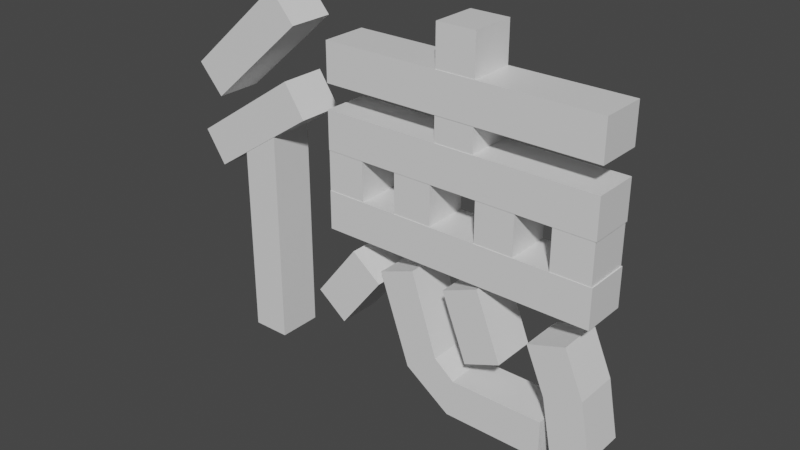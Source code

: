 # Source: toku.blend  (saved by Blender 2.83.18; exported with 4.5.12 LTS)
import bpy
from mathutils import Matrix  # noqa: F401  (used for matrix-valued properties, if any)

bpy.ops.wm.read_factory_settings(use_empty=True)
scene = bpy.context.scene
scene.name = 'Scene'

# ---- collections
col_collection = bpy.data.collections.new('Collection'); scene.collection.children.link(col_collection)

# ---- materials (node trees are filled in below, after node groups)
mat_material = bpy.data.materials.new('Material')
mat_material.alpha_threshold = 0.0
mat_material.use_transparent_shadow = False
mat_material.line_color = (0.0, 0.0, 0.0, 1.0)

# ---- material node trees
mat_material.use_nodes = True; mat_material.node_tree.nodes.clear()
_N = mat_material.node_tree.nodes; _L = mat_material.node_tree.links
n0 = _N.new('ShaderNodeOutputMaterial'); n0.name = 'Material Output'; n0.location = (300, 300)
n1 = _N.new('ShaderNodeBsdfPrincipled'); n1.name = 'Principled BSDF'; n1.location = (10, 300)
n1.distribution = 'GGX'
n1.subsurface_method = 'BURLEY'
n1.inputs[2].default_value = 0.4
n1.inputs[3].default_value = 1.45
n1.inputs[27].default_value = (0.0, 0.0, 0.0, 1.0)
n1.inputs[28].default_value = 1.0
_L.new(n1.outputs[0], n0.inputs[0])
n0.is_active_output = True

# ---- world
world_world = bpy.data.worlds.new('World'); scene.world = world_world
world_world.use_nodes = True; world_world.node_tree.nodes.clear()
_N = world_world.node_tree.nodes; _L = world_world.node_tree.links
n0 = _N.new('ShaderNodeOutputWorld'); n0.name = 'World Output'; n0.location = (300, 300)
n1 = _N.new('ShaderNodeBackground'); n1.name = 'Background'; n1.location = (10, 300)
n1.inputs[0].default_value = (0.05088, 0.05088, 0.05088, 1.0)
_L.new(n1.outputs[0], n0.inputs[0])
n0.is_active_output = True
world_world.color = (0.05088, 0.05088, 0.05088)
world_world.use_sun_shadow = False
world_world.sun_shadow_jitter_overblur = 0.0

# ---- meshes
me_cube = bpy.data.meshes.new('Cube')
me_cube.from_pydata([(1.353, 1.0, 7.28), (1.353, 1.0, 5.28), (1.353, -1.0, 7.28), (1.353, -1.0, 5.28), (-0.6474, 1.0, 7.28), (-0.6474, 1.0, 5.28), (-0.6474, -1.0, 7.28), (-0.6474, -1.0, 5.28)], [], [(0, 4, 6, 2), (3, 2, 6, 7), (7, 6, 4, 5), (5, 1, 3, 7), (1, 0, 2, 3), (5, 4, 0, 1)])
_uv = me_cube.uv_layers.new(name='UVMap')
_uv.uv.foreach_set('vector', [0.625, 0.5, 0.875, 0.5, 0.875, 0.75, 0.625, 0.75, 0.375, 0.75, 0.625, 0.75, 0.625, 1.0, 0.375, 1.0, 0.375, 0.0, 0.625, 0.0, 0.625, 0.25, 0.375, 0.25, 0.125, 0.5, 0.375, 0.5, 0.375, 0.75, 0.125, 0.75, 0.375, 0.5, 0.625, 0.5, 0.625, 0.75, 0.375, 0.75, 0.375, 0.25, 0.625, 0.25, 0.625, 0.5, 0.375, 0.5])
me_cube.materials.append(mat_material)
me_cube.use_remesh_preserve_volume = False
me_cube.use_remesh_preserve_attributes = False
me_cube.use_mirror_vertex_groups = False
me_cube.update()
me_cube_001 = bpy.data.meshes.new('Cube.001')
me_cube_001.from_pydata([(-1.028, 1.0, 3.504), (-1.028, 1.0, 1.504), (-1.028, -1.0, 3.504), (-1.028, -1.0, 1.504), (-3.028, 1.0, 3.504), (-3.028, 1.0, 1.504), (-3.028, -1.0, 3.504), (-3.028, -1.0, 1.504)], [], [(0, 4, 6, 2), (3, 2, 6, 7), (7, 6, 4, 5), (5, 1, 3, 7), (1, 0, 2, 3), (5, 4, 0, 1)])
_uv = me_cube_001.uv_layers.new(name='UVMap')
_uv.uv.foreach_set('vector', [0.625, 0.5, 0.875, 0.5, 0.875, 0.75, 0.625, 0.75, 0.375, 0.75, 0.625, 0.75, 0.625, 1.0, 0.375, 1.0, 0.375, 0.0, 0.625, 0.0, 0.625, 0.25, 0.375, 0.25, 0.125, 0.5, 0.375, 0.5, 0.375, 0.75, 0.125, 0.75, 0.375, 0.5, 0.625, 0.5, 0.625, 0.75, 0.375, 0.75, 0.375, 0.25, 0.625, 0.25, 0.625, 0.5, 0.375, 0.5])
me_cube_001.materials.append(mat_material)
me_cube_001.use_remesh_preserve_volume = False
me_cube_001.use_remesh_preserve_attributes = False
me_cube_001.use_mirror_vertex_groups = False
me_cube_001.update()
me_cube_002 = bpy.data.meshes.new('Cube.002')
me_cube_002.from_pydata([(1.353, 1.0, 4.015), (1.353, 1.0, 2.015), (1.353, -1.0, 4.015), (1.353, -1.0, 2.015), (-0.6474, 1.0, 4.015), (-0.6474, 1.0, 2.015), (-0.6474, -1.0, 4.015), (-0.6474, -1.0, 2.015)], [], [(0, 4, 6, 2), (3, 2, 6, 7), (7, 6, 4, 5), (5, 1, 3, 7), (1, 0, 2, 3), (5, 4, 0, 1)])
_uv = me_cube_002.uv_layers.new(name='UVMap')
_uv.uv.foreach_set('vector', [0.625, 0.5, 0.875, 0.5, 0.875, 0.75, 0.625, 0.75, 0.375, 0.75, 0.625, 0.75, 0.625, 1.0, 0.375, 1.0, 0.375, 0.0, 0.625, 0.0, 0.625, 0.25, 0.375, 0.25, 0.125, 0.5, 0.375, 0.5, 0.375, 0.75, 0.125, 0.75, 0.375, 0.5, 0.625, 0.5, 0.625, 0.75, 0.375, 0.75, 0.375, 0.25, 0.625, 0.25, 0.625, 0.5, 0.375, 0.5])
me_cube_002.materials.append(mat_material)
me_cube_002.use_remesh_preserve_volume = False
me_cube_002.use_remesh_preserve_attributes = False
me_cube_002.use_mirror_vertex_groups = False
me_cube_002.update()
me_cube_003 = bpy.data.meshes.new('Cube.003')
me_cube_003.from_pydata([(0.7969, 1.0, -2.591), (0.7969, 1.0, -4.591), (0.7969, -1.0, -2.591), (0.7969, -1.0, -4.591), (-1.203, 1.0, -2.591), (-1.203, 1.0, -4.591), (-1.203, -1.0, -2.591), (-1.203, -1.0, -4.591)], [], [(0, 4, 6, 2), (3, 2, 6, 7), (7, 6, 4, 5), (5, 1, 3, 7), (1, 0, 2, 3), (5, 4, 0, 1)])
_uv = me_cube_003.uv_layers.new(name='UVMap')
_uv.uv.foreach_set('vector', [0.625, 0.5, 0.875, 0.5, 0.875, 0.75, 0.625, 0.75, 0.375, 0.75, 0.625, 0.75, 0.625, 1.0, 0.375, 1.0, 0.375, 0.0, 0.625, 0.0, 0.625, 0.25, 0.375, 0.25, 0.125, 0.5, 0.375, 0.5, 0.375, 0.75, 0.125, 0.75, 0.375, 0.5, 0.625, 0.5, 0.625, 0.75, 0.375, 0.75, 0.375, 0.25, 0.625, 0.25, 0.625, 0.5, 0.375, 0.5])
me_cube_003.materials.append(mat_material)
me_cube_003.use_remesh_preserve_volume = False
me_cube_003.use_remesh_preserve_attributes = False
me_cube_003.use_mirror_vertex_groups = False
me_cube_003.update()
me_cube_004 = bpy.data.meshes.new('Cube.004')
me_cube_004.from_pydata([(0.7969, 1.0, 1.295), (0.7969, 1.0, -0.7047), (0.7969, -1.0, 1.295), (0.7969, -1.0, -0.7047), (-1.203, 1.0, 1.295), (-1.203, 1.0, -0.7047), (-1.203, -1.0, 1.295), (-1.203, -1.0, -0.7047)], [], [(0, 4, 6, 2), (3, 2, 6, 7), (7, 6, 4, 5), (5, 1, 3, 7), (1, 0, 2, 3), (5, 4, 0, 1)])
_uv = me_cube_004.uv_layers.new(name='UVMap')
_uv.uv.foreach_set('vector', [0.625, 0.5, 0.875, 0.5, 0.875, 0.75, 0.625, 0.75, 0.375, 0.75, 0.625, 0.75, 0.625, 1.0, 0.375, 1.0, 0.375, 0.0, 0.625, 0.0, 0.625, 0.25, 0.375, 0.25, 0.125, 0.5, 0.375, 0.5, 0.375, 0.75, 0.125, 0.75, 0.375, 0.5, 0.625, 0.5, 0.625, 0.75, 0.375, 0.75, 0.375, 0.25, 0.625, 0.25, 0.625, 0.5, 0.375, 0.5])
me_cube_004.materials.append(mat_material)
me_cube_004.use_remesh_preserve_volume = False
me_cube_004.use_remesh_preserve_attributes = False
me_cube_004.use_mirror_vertex_groups = False
me_cube_004.update()
me_cube_005 = bpy.data.meshes.new('Cube.005')
me_cube_005.from_pydata([(0.7969, 1.0, 5.724), (0.7969, 1.0, 3.724), (0.7969, -1.0, 5.724), (0.7969, -1.0, 3.724), (-1.203, 1.0, 5.724), (-1.203, 1.0, 3.724), (-1.203, -1.0, 5.724), (-1.203, -1.0, 3.724)], [], [(0, 4, 6, 2), (3, 2, 6, 7), (7, 6, 4, 5), (5, 1, 3, 7), (1, 0, 2, 3), (5, 4, 0, 1)])
_uv = me_cube_005.uv_layers.new(name='UVMap')
_uv.uv.foreach_set('vector', [0.625, 0.5, 0.875, 0.5, 0.875, 0.75, 0.625, 0.75, 0.375, 0.75, 0.625, 0.75, 0.625, 1.0, 0.375, 1.0, 0.375, 0.0, 0.625, 0.0, 0.625, 0.25, 0.375, 0.25, 0.125, 0.5, 0.375, 0.5, 0.375, 0.75, 0.125, 0.75, 0.375, 0.5, 0.625, 0.5, 0.625, 0.75, 0.375, 0.75, 0.375, 0.25, 0.625, 0.25, 0.625, 0.5, 0.375, 0.5])
me_cube_005.materials.append(mat_material)
me_cube_005.use_remesh_preserve_volume = False
me_cube_005.use_remesh_preserve_attributes = False
me_cube_005.use_mirror_vertex_groups = False
me_cube_005.update()
me_cube_006 = bpy.data.meshes.new('Cube.006')
me_cube_006.from_pydata([(0.7969, 1.0, 9.552), (0.7969, 1.0, 7.552), (0.7969, -1.0, 9.552), (0.7969, -1.0, 7.552), (-1.203, 1.0, 9.552), (-1.203, 1.0, 7.552), (-1.203, -1.0, 9.552), (-1.203, -1.0, 7.552)], [], [(0, 4, 6, 2), (3, 2, 6, 7), (7, 6, 4, 5), (5, 1, 3, 7), (1, 0, 2, 3), (5, 4, 0, 1)])
_uv = me_cube_006.uv_layers.new(name='UVMap')
_uv.uv.foreach_set('vector', [0.625, 0.5, 0.875, 0.5, 0.875, 0.75, 0.625, 0.75, 0.375, 0.75, 0.625, 0.75, 0.625, 1.0, 0.375, 1.0, 0.375, 0.0, 0.625, 0.0, 0.625, 0.25, 0.375, 0.25, 0.125, 0.5, 0.375, 0.5, 0.375, 0.75, 0.125, 0.75, 0.375, 0.5, 0.625, 0.5, 0.625, 0.75, 0.375, 0.75, 0.375, 0.25, 0.625, 0.25, 0.625, 0.5, 0.375, 0.5])
me_cube_006.materials.append(mat_material)
me_cube_006.use_remesh_preserve_volume = False
me_cube_006.use_remesh_preserve_attributes = False
me_cube_006.use_mirror_vertex_groups = False
me_cube_006.update()
me_cube_007 = bpy.data.meshes.new('Cube.007')
me_cube_007.from_pydata([(1.353, 1.0, -0.04829), (1.353, 1.0, -2.048), (1.353, -1.0, -0.04829), (1.353, -1.0, -2.048), (-0.6474, 1.0, -0.04829), (-0.6474, 1.0, -2.048), (-0.6474, -1.0, -0.04829), (-0.6474, -1.0, -2.048)], [], [(0, 4, 6, 2), (3, 2, 6, 7), (7, 6, 4, 5), (5, 1, 3, 7), (1, 0, 2, 3), (5, 4, 0, 1)])
_uv = me_cube_007.uv_layers.new(name='UVMap')
_uv.uv.foreach_set('vector', [0.625, 0.5, 0.875, 0.5, 0.875, 0.75, 0.625, 0.75, 0.375, 0.75, 0.625, 0.75, 0.625, 1.0, 0.375, 1.0, 0.375, 0.0, 0.625, 0.0, 0.625, 0.25, 0.375, 0.25, 0.125, 0.5, 0.375, 0.5, 0.375, 0.75, 0.125, 0.75, 0.375, 0.5, 0.625, 0.5, 0.625, 0.75, 0.375, 0.75, 0.375, 0.25, 0.625, 0.25, 0.625, 0.5, 0.375, 0.5])
me_cube_007.materials.append(mat_material)
me_cube_007.use_remesh_preserve_volume = False
me_cube_007.use_remesh_preserve_attributes = False
me_cube_007.use_mirror_vertex_groups = False
me_cube_007.update()
me_cube_008 = bpy.data.meshes.new('Cube.008')
me_cube_008.from_pydata([(4.262, 1.0, 1.195), (4.262, 1.0, -0.8046), (4.262, -1.0, 1.195), (4.262, -1.0, -0.8046), (2.262, 1.0, 1.195), (2.262, 1.0, -0.8046), (2.262, -1.0, 1.195), (2.262, -1.0, -0.8046)], [], [(0, 4, 6, 2), (3, 2, 6, 7), (7, 6, 4, 5), (5, 1, 3, 7), (1, 0, 2, 3), (5, 4, 0, 1)])
_uv = me_cube_008.uv_layers.new(name='UVMap')
_uv.uv.foreach_set('vector', [0.625, 0.5, 0.875, 0.5, 0.875, 0.75, 0.625, 0.75, 0.375, 0.75, 0.625, 0.75, 0.625, 1.0, 0.375, 1.0, 0.375, 0.0, 0.625, 0.0, 0.625, 0.25, 0.375, 0.25, 0.125, 0.5, 0.375, 0.5, 0.375, 0.75, 0.125, 0.75, 0.375, 0.5, 0.625, 0.5, 0.625, 0.75, 0.375, 0.75, 0.375, 0.25, 0.625, 0.25, 0.625, 0.5, 0.375, 0.5])
me_cube_008.materials.append(mat_material)
me_cube_008.use_remesh_preserve_volume = False
me_cube_008.use_remesh_preserve_attributes = False
me_cube_008.use_mirror_vertex_groups = False
me_cube_008.update()
me_cube_010 = bpy.data.meshes.new('Cube.010')
me_cube_010.from_pydata([(2.702, 1.0, -0.692), (2.894, 1.0, -2.63), (2.702, -1.0, -0.692), (2.894, -1.0, -2.63), (1.003, 1.0, -0.5673), (1.003, 1.0, -2.567), (1.003, -1.0, -0.5673), (1.003, -1.0, -2.567), (3.149, 1.0, 0.01157), (3.827, 1.0, -0.9619), (3.149, -1.0, 0.01157), (3.827, -1.0, -0.9619), (3.793, 1.0, 4.523), (4.523, 1.0, 3.84), (3.793, -1.0, 4.523), (4.523, -1.0, 3.84)], [], [(0, 4, 6, 2), (3, 2, 6, 7), (7, 6, 4, 5), (5, 1, 3, 7), (2, 3, 11, 10), (5, 4, 0, 1), (8, 10, 14, 12), (1, 0, 8, 9), (3, 1, 9, 11), (0, 2, 10, 8), (13, 12, 14, 15), (9, 8, 12, 13), (11, 9, 13, 15), (10, 11, 15, 14)])
_uv = me_cube_010.uv_layers.new(name='UVMap')
_uv.uv.foreach_set('vector', [0.625, 0.5, 0.875, 0.5, 0.875, 0.75, 0.625, 0.75, 0.375, 0.75, 0.625, 0.75, 0.625, 1.0, 0.375, 1.0, 0.375, 0.0, 0.625, 0.0, 0.625, 0.25, 0.375, 0.25, 0.125, 0.5, 0.375, 0.5, 0.375, 0.75, 0.125, 0.75, 0.625, 0.75, 0.375, 0.75, 0.375, 0.75, 0.625, 0.75, 0.375, 0.25, 0.625, 0.25, 0.625, 0.5, 0.375, 0.5, 0.625, 0.5, 0.625, 0.75, 0.625, 0.75, 0.625, 0.5, 0.375, 0.5, 0.625, 0.5, 0.625, 0.5, 0.375, 0.5, 0.375, 0.75, 0.375, 0.5, 0.375, 0.5, 0.375, 0.75, 0.625, 0.5, 0.625, 0.75, 0.625, 0.75, 0.625, 0.5, 0.375, 0.5, 0.625, 0.5, 0.625, 0.75, 0.375, 0.75, 0.375, 0.5, 0.625, 0.5, 0.625, 0.5, 0.375, 0.5, 0.375, 0.75, 0.375, 0.5, 0.375, 0.5, 0.375, 0.75, 0.625, 0.75, 0.375, 0.75, 0.375, 0.75, 0.625, 0.75])
me_cube_010.materials.append(mat_material)
me_cube_010.use_remesh_preserve_volume = False
me_cube_010.use_remesh_preserve_attributes = False
me_cube_010.use_mirror_vertex_groups = False
me_cube_010.update()
me_cube_011 = bpy.data.meshes.new('Cube.011')
me_cube_011.from_pydata([(3.953, 1.0, 2.858), (3.953, 1.0, 0.8583), (3.953, -1.0, 2.858), (3.953, -1.0, 0.8583), (1.953, 1.0, 2.858), (1.953, 1.0, 0.8583), (1.953, -1.0, 2.858), (1.953, -1.0, 0.8583)], [], [(0, 4, 6, 2), (3, 2, 6, 7), (7, 6, 4, 5), (5, 1, 3, 7), (1, 0, 2, 3), (5, 4, 0, 1)])
_uv = me_cube_011.uv_layers.new(name='UVMap')
_uv.uv.foreach_set('vector', [0.625, 0.5, 0.875, 0.5, 0.875, 0.75, 0.625, 0.75, 0.375, 0.75, 0.625, 0.75, 0.625, 1.0, 0.375, 1.0, 0.375, 0.0, 0.625, 0.0, 0.625, 0.25, 0.375, 0.25, 0.125, 0.5, 0.375, 0.5, 0.375, 0.75, 0.125, 0.75, 0.375, 0.5, 0.625, 0.5, 0.625, 0.75, 0.375, 0.75, 0.375, 0.25, 0.625, 0.25, 0.625, 0.5, 0.375, 0.5])
me_cube_011.materials.append(mat_material)
me_cube_011.use_remesh_preserve_volume = False
me_cube_011.use_remesh_preserve_attributes = False
me_cube_011.use_mirror_vertex_groups = False
me_cube_011.update()
me_cube_012 = bpy.data.meshes.new('Cube.012')
me_cube_012.from_pydata([(4.479, 1.0, 6.997), (4.479, 1.0, 4.997), (4.479, -1.0, 6.997), (4.479, -1.0, 4.997), (2.297, 1.0, 7.146), (2.297, 1.0, 5.146), (2.297, -1.0, 7.146), (2.297, -1.0, 5.146), (3.3, 1.0, 5.38), (3.3, -1.0, 7.38), (3.3, -1.0, 5.38), (3.3, 1.0, 7.38)], [], [(11, 4, 6, 9), (10, 9, 6, 7), (7, 6, 4, 5), (8, 1, 3, 10), (1, 0, 2, 3), (8, 11, 0, 1), (5, 4, 11, 8), (5, 8, 10, 7), (3, 2, 9, 10), (0, 11, 9, 2)])
_uv = me_cube_012.uv_layers.new(name='UVMap')
_uv.uv.foreach_set('vector', [0.75, 0.5, 0.875, 0.5, 0.875, 0.75, 0.75, 0.75, 0.375, 0.875, 0.625, 0.875, 0.625, 1.0, 0.375, 1.0, 0.375, 0.0, 0.625, 0.0, 0.625, 0.25, 0.375, 0.25, 0.25, 0.5, 0.375, 0.5, 0.375, 0.75, 0.25, 0.75, 0.375, 0.5, 0.625, 0.5, 0.625, 0.75, 0.375, 0.75, 0.375, 0.375, 0.625, 0.375, 0.625, 0.5, 0.375, 0.5, 0.375, 0.25, 0.625, 0.25, 0.625, 0.375, 0.375, 0.375, 0.125, 0.5, 0.25, 0.5, 0.25, 0.75, 0.125, 0.75, 0.375, 0.75, 0.625, 0.75, 0.625, 0.875, 0.375, 0.875, 0.625, 0.5, 0.75, 0.5, 0.75, 0.75, 0.625, 0.75])
me_cube_012.materials.append(mat_material)
me_cube_012.use_remesh_preserve_volume = False
me_cube_012.use_remesh_preserve_attributes = False
me_cube_012.use_mirror_vertex_groups = False
me_cube_012.update()
me_cube_013 = bpy.data.meshes.new('Cube.013')
me_cube_013.from_pydata([(2.007, 1.0, -9.998), (2.007, 1.0, -12.0), (2.007, -1.0, -9.998), (2.007, -1.0, -12.0), (0.006808, 1.0, -9.998), (0.006808, 1.0, -12.0), (0.006808, -1.0, -9.998), (0.006808, -1.0, -12.0)], [], [(0, 4, 6, 2), (3, 2, 6, 7), (7, 6, 4, 5), (5, 1, 3, 7), (1, 0, 2, 3), (5, 4, 0, 1)])
_uv = me_cube_013.uv_layers.new(name='UVMap')
_uv.uv.foreach_set('vector', [0.625, 0.5, 0.875, 0.5, 0.875, 0.75, 0.625, 0.75, 0.375, 0.75, 0.625, 0.75, 0.625, 1.0, 0.375, 1.0, 0.375, 0.0, 0.625, 0.0, 0.625, 0.25, 0.375, 0.25, 0.125, 0.5, 0.375, 0.5, 0.375, 0.75, 0.125, 0.75, 0.375, 0.5, 0.625, 0.5, 0.625, 0.75, 0.375, 0.75, 0.375, 0.25, 0.625, 0.25, 0.625, 0.5, 0.375, 0.5])
me_cube_013.materials.append(mat_material)
me_cube_013.use_remesh_preserve_volume = False
me_cube_013.use_remesh_preserve_attributes = False
me_cube_013.use_mirror_vertex_groups = False
me_cube_013.update()
me_cube_014 = bpy.data.meshes.new('Cube.014')
me_cube_014.from_pydata([(2.997, 1.0, -5.972), (2.997, 1.0, -7.972), (2.997, -1.0, -5.972), (2.997, -1.0, -7.972), (0.997, 1.0, -5.972), (0.997, 1.0, -7.972), (0.997, -1.0, -5.972), (0.997, -1.0, -7.972)], [], [(0, 4, 6, 2), (3, 2, 6, 7), (7, 6, 4, 5), (5, 1, 3, 7), (1, 0, 2, 3), (5, 4, 0, 1)])
_uv = me_cube_014.uv_layers.new(name='UVMap')
_uv.uv.foreach_set('vector', [0.625, 0.5, 0.875, 0.5, 0.875, 0.75, 0.625, 0.75, 0.375, 0.75, 0.625, 0.75, 0.625, 1.0, 0.375, 1.0, 0.375, 0.0, 0.625, 0.0, 0.625, 0.25, 0.375, 0.25, 0.125, 0.5, 0.375, 0.5, 0.375, 0.75, 0.125, 0.75, 0.375, 0.5, 0.625, 0.5, 0.625, 0.75, 0.375, 0.75, 0.375, 0.25, 0.625, 0.25, 0.625, 0.5, 0.375, 0.5])
me_cube_014.materials.append(mat_material)
me_cube_014.use_remesh_preserve_volume = False
me_cube_014.use_remesh_preserve_attributes = False
me_cube_014.use_mirror_vertex_groups = False
me_cube_014.update()
me_cube_015 = bpy.data.meshes.new('Cube.015')
me_cube_015.from_pydata([(1.633, 1.0, -8.286), (1.633, 1.0, -10.29), (1.633, -1.0, -8.286), (1.633, -1.0, -10.29), (-0.3675, 1.0, -8.286), (-0.3675, 1.0, -10.29), (-0.3675, -1.0, -8.286), (-0.3675, -1.0, -10.29)], [], [(0, 4, 6, 2), (3, 2, 6, 7), (7, 6, 4, 5), (5, 1, 3, 7), (1, 0, 2, 3), (5, 4, 0, 1)])
_uv = me_cube_015.uv_layers.new(name='UVMap')
_uv.uv.foreach_set('vector', [0.625, 0.5, 0.875, 0.5, 0.875, 0.75, 0.625, 0.75, 0.375, 0.75, 0.625, 0.75, 0.625, 1.0, 0.375, 1.0, 0.375, 0.0, 0.625, 0.0, 0.625, 0.25, 0.375, 0.25, 0.125, 0.5, 0.375, 0.5, 0.375, 0.75, 0.125, 0.75, 0.375, 0.5, 0.625, 0.5, 0.625, 0.75, 0.375, 0.75, 0.375, 0.25, 0.625, 0.25, 0.625, 0.5, 0.375, 0.5])
me_cube_015.materials.append(mat_material)
me_cube_015.use_remesh_preserve_volume = False
me_cube_015.use_remesh_preserve_attributes = False
me_cube_015.use_mirror_vertex_groups = False
me_cube_015.update()

# ---- objects
ob_cube = bpy.data.objects.new('Cube', me_cube)
ob_cube_001 = bpy.data.objects.new('Cube.001', me_cube_001)
ob_cube_002 = bpy.data.objects.new('Cube.002', me_cube_002)
ob_cube_003 = bpy.data.objects.new('Cube.003', me_cube_003)
ob_cube_004 = bpy.data.objects.new('Cube.004', me_cube_004)
ob_cube_005 = bpy.data.objects.new('Cube.005', me_cube_005)
ob_cube_006 = bpy.data.objects.new('Cube.006', me_cube_006)
ob_cube_007 = bpy.data.objects.new('Cube.007', me_cube_007)
ob_cube_008 = bpy.data.objects.new('Cube.008', me_cube_008)
ob_cube_009 = bpy.data.objects.new('Cube.009', me_cube_010)
ob_cube_010 = bpy.data.objects.new('Cube.010', me_cube_011)
ob_cube_011 = bpy.data.objects.new('Cube.011', me_cube_012)
ob_cube_012 = bpy.data.objects.new('Cube.012', me_cube_013)
ob_cube_013 = bpy.data.objects.new('Cube.013', me_cube_014)
ob_cube_014 = bpy.data.objects.new('Cube.014', me_cube_015)

# ---- transforms, parenting, visibility, modifiers, constraints
ob_cube.location = (3.087, 8.185e-08, 4.351)
ob_cube.scale = (3.0, 0.5, 0.4225)
ob_cube.lock_rotations_4d = False
ob_cube.empty_display_type = 'ARROWS'
ob_cube.lineart.crease_threshold = 0.0
ob_cube_001.location = (3.087, 8.185e-08, 4.351)
ob_cube_001.rotation_euler = (-0.0, 1.571, 0.0)
ob_cube_001.scale = (1.3, 0.49, 0.4225)
ob_cube_001.lock_rotations_4d = False
ob_cube_001.empty_display_type = 'ARROWS'
ob_cube_001.lineart.crease_threshold = 0.0
ob_cube_002.location = (3.087, 8.185e-08, 4.351)
ob_cube_002.scale = (3.0, 0.5, 0.4225)
ob_cube_002.lock_rotations_4d = False
ob_cube_002.empty_display_type = 'ARROWS'
ob_cube_002.lineart.crease_threshold = 0.0
ob_cube_003.location = (3.087, 8.185e-08, 4.351)
ob_cube_003.rotation_euler = (-0.0, 1.571, 0.0)
ob_cube_003.scale = (1.0, 0.49, 0.423)
ob_cube_003.lock_rotations_4d = False
ob_cube_003.empty_display_type = 'ARROWS'
ob_cube_003.lineart.crease_threshold = 0.0
ob_cube_004.location = (3.087, 8.185e-08, 4.351)
ob_cube_004.rotation_euler = (-0.0, 1.571, 0.0)
ob_cube_004.scale = (1.0, 0.49, 0.4225)
ob_cube_004.lock_rotations_4d = False
ob_cube_004.empty_display_type = 'ARROWS'
ob_cube_004.lineart.crease_threshold = 0.0
ob_cube_005.location = (3.087, 8.185e-08, 4.351)
ob_cube_005.rotation_euler = (-0.0, 1.571, 0.0)
ob_cube_005.scale = (1.0, 0.49, 0.4225)
ob_cube_005.lock_rotations_4d = False
ob_cube_005.empty_display_type = 'ARROWS'
ob_cube_005.lineart.crease_threshold = 0.0
ob_cube_006.location = (3.087, 8.185e-08, 4.351)
ob_cube_006.rotation_euler = (-0.0, 1.571, 0.0)
ob_cube_006.scale = (1.0, 0.49, 0.4225)
ob_cube_006.lock_rotations_4d = False
ob_cube_006.empty_display_type = 'ARROWS'
ob_cube_006.lineart.crease_threshold = 0.0
ob_cube_007.location = (3.087, 8.185e-08, 4.351)
ob_cube_007.scale = (3.0, 0.5, 0.4225)
ob_cube_007.lock_rotations_4d = False
ob_cube_007.empty_display_type = 'ARROWS'
ob_cube_007.lineart.crease_threshold = 0.0
ob_cube_008.location = (3.087, 8.185e-08, 4.351)
ob_cube_008.rotation_euler = (-0.0, 2.233, -0.0)
ob_cube_008.scale = (0.79, 0.49, 0.423)
ob_cube_008.lock_rotations_4d = False
ob_cube_008.empty_display_type = 'ARROWS'
ob_cube_008.lineart.crease_threshold = 0.0
ob_cube_009.location = (3.087, 8.185e-08, 4.351)
ob_cube_009.rotation_euler = (2.395e-08, 1.218, -2.395e-08)
ob_cube_009.scale = (1.089, 0.49, 0.4225)
ob_cube_009.lock_rotations_4d = False
ob_cube_009.empty_display_type = 'ARROWS'
ob_cube_009.lineart.crease_threshold = 0.0
ob_cube_010.location = (3.087, 8.185e-08, 4.351)
ob_cube_010.rotation_euler = (1.795e-07, 1.191, 5.066e-08)
ob_cube_010.scale = (0.7668, 0.49, 0.423)
ob_cube_010.lock_rotations_4d = False
ob_cube_010.empty_display_type = 'ARROWS'
ob_cube_010.lineart.crease_threshold = 0.0
ob_cube_011.location = (3.087, 8.185e-08, 4.351)
ob_cube_011.rotation_euler = (1.912e-07, 1.256, 7.051e-08)
ob_cube_011.scale = (1.064, 0.49, 0.423)
ob_cube_011.lock_rotations_4d = False
ob_cube_011.empty_display_type = 'ARROWS'
ob_cube_011.lineart.crease_threshold = 0.0
ob_cube_012.location = (3.087, 8.185e-08, 4.351)
ob_cube_012.rotation_euler = (-3.19e-09, 2.422, 2.318e-08)
ob_cube_012.scale = (1.473, 0.5, 0.423)
ob_cube_012.lock_rotations_4d = False
ob_cube_012.empty_display_type = 'ARROWS'
ob_cube_012.lineart.crease_threshold = 0.0
ob_cube_013.location = (3.087, 8.185e-08, 4.351)
ob_cube_013.rotation_euler = (-8.247e-09, 2.554, 3.782e-08)
ob_cube_013.scale = (1.473, 0.5, 0.423)
ob_cube_013.lock_rotations_4d = False
ob_cube_013.empty_display_type = 'ARROWS'
ob_cube_013.lineart.crease_threshold = 0.0
ob_cube_014.location = (3.087, 8.185e-08, 4.351)
ob_cube_014.rotation_euler = (-0.0, 1.571, 0.0)
ob_cube_014.scale = (2.492, 0.49, 0.4225)
ob_cube_014.lock_rotations_4d = False
ob_cube_014.empty_display_type = 'ARROWS'
ob_cube_014.lineart.crease_threshold = 0.0

# ---- collection membership
col_collection.objects.link(ob_cube)
col_collection.objects.link(ob_cube_001)
col_collection.objects.link(ob_cube_002)
col_collection.objects.link(ob_cube_003)
col_collection.objects.link(ob_cube_004)
col_collection.objects.link(ob_cube_005)
col_collection.objects.link(ob_cube_006)
col_collection.objects.link(ob_cube_007)
col_collection.objects.link(ob_cube_008)
col_collection.objects.link(ob_cube_009)
col_collection.objects.link(ob_cube_010)
col_collection.objects.link(ob_cube_011)
col_collection.objects.link(ob_cube_012)
col_collection.objects.link(ob_cube_013)
col_collection.objects.link(ob_cube_014)

# ---- scene / render settings (as saved in the file)
scene.frame_start = 1; scene.frame_end = 250; scene.frame_set(1)
scene.render.engine = 'BLENDER_EEVEE_NEXT'
scene.cycles.use_denoising = False
scene.cycles.samples = 128
scene.cycles.sampling_pattern = 'TABULATED_SOBOL'
scene.cycles.use_adaptive_sampling = False
scene.cycles.use_light_tree = False
scene.view_settings.view_transform = 'Filmic'
bpy.context.view_layer.update()

# ---- added for rendering (the .blend has no active camera and no usable light): camera, sun
cam_auto = bpy.data.cameras.new('AutoCamera')
cam_auto.lens = 50.0
cam_auto.sensor_width = 36.0
cam_auto.clip_end = 1000.0
ob_auto_camera = bpy.data.objects.new('AutoCamera', cam_auto)
scene.collection.objects.link(ob_auto_camera)
ob_auto_camera.location = (14.978, -14.9441, 13.7793)
ob_auto_camera.rotation_euler = (1.09748, -7.21219e-08, 0.694738)
scene.camera = ob_auto_camera
light_auto_sun = bpy.data.lights.new('AutoSun', 'SUN')
light_auto_sun.energy = 3.0
light_auto_sun.angle = 0.0523599
ob_auto_sun = bpy.data.objects.new('AutoSun', light_auto_sun)
scene.collection.objects.link(ob_auto_sun)
ob_auto_sun.rotation_euler = (0.872665, 0.174533, 0.523599)
bpy.context.view_layer.update()
